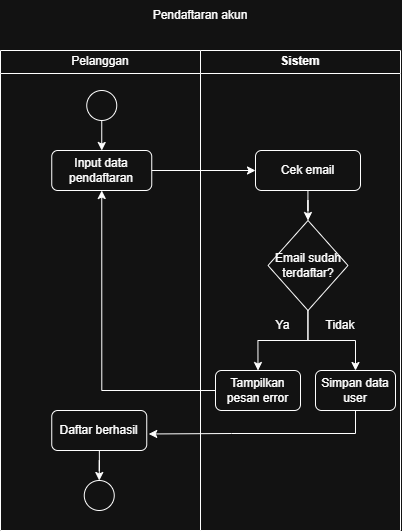

The diagram above was exported from draw.io. Its source (the exported page's mxGraphModel, read from the mxfile embedded in the PNG):
<mxGraphModel dx="1477" dy="769" grid="1" gridSize="10" guides="1" tooltips="1" connect="1" arrows="1" fold="1" page="1" pageScale="1" pageWidth="850" pageHeight="1100" math="0" shadow="0">
  <root>
    <mxCell id="0" />
    <mxCell id="1" parent="0" />
    <mxCell id="bnw5_iPCkAgE3xFA08_e-1241" parent="1" style="swimlane;whiteSpace=wrap;html=1;fontStyle=0" value="Pelanggan" vertex="1">
      <mxGeometry height="480" width="200" x="225" y="150" as="geometry" />
    </mxCell>
    <mxCell id="bnw5_iPCkAgE3xFA08_e-1246" edge="1" parent="bnw5_iPCkAgE3xFA08_e-1241" source="bnw5_iPCkAgE3xFA08_e-1243" style="rounded=0;orthogonalLoop=1;jettySize=auto;html=1;entryX=0.5;entryY=0;entryDx=0;entryDy=0;" target="bnw5_iPCkAgE3xFA08_e-1244">
      <mxGeometry relative="1" as="geometry">
        <mxPoint x="101.25" y="100" as="targetPoint" />
      </mxGeometry>
    </mxCell>
    <mxCell id="bnw5_iPCkAgE3xFA08_e-1243" parent="bnw5_iPCkAgE3xFA08_e-1241" style="ellipse;whiteSpace=wrap;html=1;aspect=fixed;" value="" vertex="1">
      <mxGeometry height="30" width="30" x="86.25" y="40" as="geometry" />
    </mxCell>
    <mxCell id="bnw5_iPCkAgE3xFA08_e-1244" parent="bnw5_iPCkAgE3xFA08_e-1241" style="rounded=1;whiteSpace=wrap;html=1;" value="Input data pendaftaran" vertex="1">
      <mxGeometry height="40" width="100" x="51.25" y="100" as="geometry" />
    </mxCell>
    <mxCell id="bnw5_iPCkAgE3xFA08_e-1271" edge="1" parent="bnw5_iPCkAgE3xFA08_e-1241" source="bnw5_iPCkAgE3xFA08_e-1260" style="edgeStyle=orthogonalEdgeStyle;rounded=0;orthogonalLoop=1;jettySize=auto;html=1;entryX=0.5;entryY=0;entryDx=0;entryDy=0;" target="bnw5_iPCkAgE3xFA08_e-1262">
      <mxGeometry relative="1" as="geometry" />
    </mxCell>
    <mxCell id="bnw5_iPCkAgE3xFA08_e-1260" parent="bnw5_iPCkAgE3xFA08_e-1241" style="rounded=1;whiteSpace=wrap;html=1;" value="Daftar berhasil" vertex="1">
      <mxGeometry height="40" width="95" x="51.25" y="360" as="geometry" />
    </mxCell>
    <mxCell id="bnw5_iPCkAgE3xFA08_e-1262" parent="bnw5_iPCkAgE3xFA08_e-1241" style="ellipse;whiteSpace=wrap;html=1;aspect=fixed;" value="" vertex="1">
      <mxGeometry height="30" width="30" x="83.75" y="430" as="geometry" />
    </mxCell>
    <mxCell id="bnw5_iPCkAgE3xFA08_e-1242" parent="1" style="swimlane;whiteSpace=wrap;html=1;" value="Sistem" vertex="1">
      <mxGeometry height="480" width="200" x="425" y="150" as="geometry" />
    </mxCell>
    <mxCell id="bnw5_iPCkAgE3xFA08_e-1272" edge="1" parent="bnw5_iPCkAgE3xFA08_e-1242" source="bnw5_iPCkAgE3xFA08_e-1247" style="edgeStyle=orthogonalEdgeStyle;rounded=0;orthogonalLoop=1;jettySize=auto;html=1;entryX=0.5;entryY=0;entryDx=0;entryDy=0;" target="bnw5_iPCkAgE3xFA08_e-1249">
      <mxGeometry relative="1" as="geometry" />
    </mxCell>
    <mxCell id="bnw5_iPCkAgE3xFA08_e-1247" parent="bnw5_iPCkAgE3xFA08_e-1242" style="rounded=1;whiteSpace=wrap;html=1;" value="Cek email" vertex="1">
      <mxGeometry height="40" width="105" x="55" y="100" as="geometry" />
    </mxCell>
    <mxCell id="bnw5_iPCkAgE3xFA08_e-1259" edge="1" parent="bnw5_iPCkAgE3xFA08_e-1242" source="bnw5_iPCkAgE3xFA08_e-1249" style="edgeStyle=orthogonalEdgeStyle;rounded=0;orthogonalLoop=1;jettySize=auto;html=1;entryX=0.5;entryY=0;entryDx=0;entryDy=0;" target="bnw5_iPCkAgE3xFA08_e-1258">
      <mxGeometry relative="1" as="geometry" />
    </mxCell>
    <mxCell id="bnw5_iPCkAgE3xFA08_e-1266" edge="1" parent="bnw5_iPCkAgE3xFA08_e-1242" source="bnw5_iPCkAgE3xFA08_e-1249" style="edgeStyle=orthogonalEdgeStyle;rounded=0;orthogonalLoop=1;jettySize=auto;html=1;entryX=0.5;entryY=0;entryDx=0;entryDy=0;" target="bnw5_iPCkAgE3xFA08_e-1265">
      <mxGeometry relative="1" as="geometry" />
    </mxCell>
    <mxCell id="bnw5_iPCkAgE3xFA08_e-1249" parent="bnw5_iPCkAgE3xFA08_e-1242" style="rhombus;whiteSpace=wrap;html=1;" value="Email sudah terdaftar?" vertex="1">
      <mxGeometry height="90" width="80" x="67.5" y="170" as="geometry" />
    </mxCell>
    <mxCell id="bnw5_iPCkAgE3xFA08_e-1258" parent="bnw5_iPCkAgE3xFA08_e-1242" style="rounded=1;whiteSpace=wrap;html=1;" value="Simpan data user" vertex="1">
      <mxGeometry height="40" width="80" x="115" y="320" as="geometry" />
    </mxCell>
    <mxCell id="bnw5_iPCkAgE3xFA08_e-1265" parent="bnw5_iPCkAgE3xFA08_e-1242" style="rounded=1;whiteSpace=wrap;html=1;" value="Tampilkan&lt;div&gt;pesan error&lt;/div&gt;" vertex="1">
      <mxGeometry height="40" width="85" x="15" y="320" as="geometry" />
    </mxCell>
    <mxCell id="bnw5_iPCkAgE3xFA08_e-1268" parent="bnw5_iPCkAgE3xFA08_e-1242" style="text;html=1;whiteSpace=wrap;strokeColor=none;fillColor=none;align=center;verticalAlign=middle;rounded=0;" value="Ya" vertex="1">
      <mxGeometry height="10" width="35" x="65" y="270" as="geometry" />
    </mxCell>
    <mxCell id="bnw5_iPCkAgE3xFA08_e-1269" parent="bnw5_iPCkAgE3xFA08_e-1242" style="text;html=1;whiteSpace=wrap;strokeColor=none;fillColor=none;align=center;verticalAlign=middle;rounded=0;" value="Tidak" vertex="1">
      <mxGeometry height="10" width="40" x="120" y="270" as="geometry" />
    </mxCell>
    <mxCell id="bnw5_iPCkAgE3xFA08_e-1248" edge="1" parent="1" source="bnw5_iPCkAgE3xFA08_e-1244" style="rounded=0;orthogonalLoop=1;jettySize=auto;html=1;entryX=0;entryY=0.5;entryDx=0;entryDy=0;" target="bnw5_iPCkAgE3xFA08_e-1247">
      <mxGeometry relative="1" as="geometry" />
    </mxCell>
    <mxCell id="bnw5_iPCkAgE3xFA08_e-1264" parent="1" style="text;html=1;whiteSpace=wrap;strokeColor=none;fillColor=none;align=center;verticalAlign=middle;rounded=0;" value="Pendaftaran akun" vertex="1">
      <mxGeometry height="30" width="100" x="375" y="100" as="geometry" />
    </mxCell>
    <mxCell id="bnw5_iPCkAgE3xFA08_e-1270" edge="1" parent="1" source="bnw5_iPCkAgE3xFA08_e-1265" style="edgeStyle=orthogonalEdgeStyle;rounded=0;orthogonalLoop=1;jettySize=auto;html=1;entryX=0.5;entryY=1;entryDx=0;entryDy=0;" target="bnw5_iPCkAgE3xFA08_e-1244">
      <mxGeometry relative="1" as="geometry" />
    </mxCell>
    <mxCell id="bnw5_iPCkAgE3xFA08_e-1273" edge="1" parent="1" source="bnw5_iPCkAgE3xFA08_e-1258" style="edgeStyle=orthogonalEdgeStyle;rounded=0;orthogonalLoop=1;jettySize=auto;html=1;entryX=1.021;entryY=0.587;entryDx=0;entryDy=0;entryPerimeter=0;" target="bnw5_iPCkAgE3xFA08_e-1260">
      <mxGeometry relative="1" as="geometry">
        <Array as="points">
          <mxPoint x="580" y="533" />
          <mxPoint x="456" y="533" />
        </Array>
      </mxGeometry>
    </mxCell>
  </root>
</mxGraphModel>